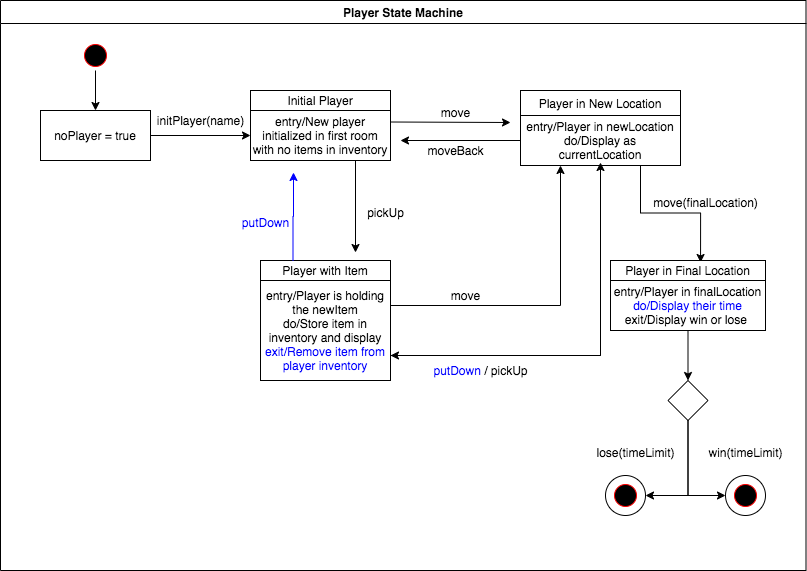

The diagram above was exported from draw.io. Its source (the exported page's mxGraphModel, read from the mxfile embedded in the PNG):
<mxGraphModel dx="946" dy="614" grid="1" gridSize="10" guides="1" tooltips="1" connect="1" arrows="1" fold="1" page="1" pageScale="1" pageWidth="1169" pageHeight="826" background="#ffffff" math="0" shadow="0">
  <root>
    <mxCell id="0" />
    <mxCell id="1" parent="0" />
    <mxCell id="2" value="Player State Machine" style="swimlane;whiteSpace=wrap;startSize=23;" parent="1" vertex="1">
      <mxGeometry x="140" y="128" width="805.5" height="570" as="geometry" />
    </mxCell>
    <mxCell id="aRBySiTfChyhfkwQoGKF-62" value="" style="ellipse;whiteSpace=wrap;html=1;aspect=fixed;" parent="2" vertex="1">
      <mxGeometry x="605" y="475" width="40" height="40" as="geometry" />
    </mxCell>
    <mxCell id="aRBySiTfChyhfkwQoGKF-50" value="" style="ellipse;whiteSpace=wrap;html=1;aspect=fixed;" parent="2" vertex="1">
      <mxGeometry x="725" y="475" width="40" height="40" as="geometry" />
    </mxCell>
    <mxCell id="uIGW27SYZJy9y19ExJM4-51" style="edgeStyle=orthogonalEdgeStyle;rounded=0;orthogonalLoop=1;jettySize=auto;html=1;exitX=0.5;exitY=1;exitDx=0;exitDy=0;entryX=0.5;entryY=0;entryDx=0;entryDy=0;strokeColor=#000000;" parent="2" source="5" target="7" edge="1">
      <mxGeometry relative="1" as="geometry" />
    </mxCell>
    <mxCell id="5" value="" style="ellipse;shape=startState;fillColor=#000000;strokeColor=#ff0000;" parent="2" vertex="1">
      <mxGeometry x="80" y="40" width="30" height="30" as="geometry" />
    </mxCell>
    <mxCell id="uIGW27SYZJy9y19ExJM4-54" style="edgeStyle=orthogonalEdgeStyle;rounded=0;orthogonalLoop=1;jettySize=auto;html=1;exitX=1;exitY=0.5;exitDx=0;exitDy=0;entryX=0;entryY=0.5;entryDx=0;entryDy=0;strokeColor=#000000;" parent="2" source="7" target="kzuNqjAN778d9dbZipVU-11" edge="1">
      <mxGeometry relative="1" as="geometry" />
    </mxCell>
    <mxCell id="7" value="noPlayer = true" style="" parent="2" vertex="1">
      <mxGeometry x="40" y="110" width="110" height="50" as="geometry" />
    </mxCell>
    <mxCell id="10" value="Player in New Location" style="" parent="2" vertex="1">
      <mxGeometry x="520" y="90" width="160" height="25" as="geometry" />
    </mxCell>
    <mxCell id="aRBySiTfChyhfkwQoGKF-41" value="initPlayer(name)" style="text;html=1;align=center;verticalAlign=middle;resizable=0;points=[];autosize=1;rotation=0;" parent="2" vertex="1">
      <mxGeometry x="150" y="110" width="100" height="20" as="geometry" />
    </mxCell>
    <mxCell id="aRBySiTfChyhfkwQoGKF-42" value="move" style="text;html=1;align=center;verticalAlign=middle;resizable=0;points=[];autosize=1;" parent="2" vertex="1">
      <mxGeometry x="435" y="102" width="40" height="20" as="geometry" />
    </mxCell>
    <mxCell id="aRBySiTfChyhfkwQoGKF-47" value="moveBack" style="text;html=1;align=center;verticalAlign=middle;resizable=0;points=[];autosize=1;" parent="2" vertex="1">
      <mxGeometry x="420" y="140" width="70" height="20" as="geometry" />
    </mxCell>
    <mxCell id="aRBySiTfChyhfkwQoGKF-48" value="" style="ellipse;shape=startState;fillColor=#000000;strokeColor=#ff0000;" parent="2" vertex="1">
      <mxGeometry x="730" y="480" width="30" height="30" as="geometry" />
    </mxCell>
    <mxCell id="aRBySiTfChyhfkwQoGKF-51" value="move(finalLocation)" style="text;html=1;align=center;verticalAlign=middle;resizable=0;points=[];autosize=1;rotation=0;" parent="2" vertex="1">
      <mxGeometry x="645" y="192" width="120" height="20" as="geometry" />
    </mxCell>
    <mxCell id="aRBySiTfChyhfkwQoGKF-52" value="win(timeLimit)" style="text;html=1;align=center;verticalAlign=middle;resizable=0;points=[];autosize=1;rotation=0;" parent="2" vertex="1">
      <mxGeometry x="700" y="442" width="90" height="20" as="geometry" />
    </mxCell>
    <mxCell id="aRBySiTfChyhfkwQoGKF-55" value="pickUp" style="text;html=1;align=center;verticalAlign=middle;resizable=0;points=[];autosize=1;rotation=0;" parent="2" vertex="1">
      <mxGeometry x="360" y="202" width="50" height="20" as="geometry" />
    </mxCell>
    <mxCell id="aRBySiTfChyhfkwQoGKF-61" value="" style="ellipse;shape=startState;fillColor=#000000;strokeColor=#ff0000;" parent="2" vertex="1">
      <mxGeometry x="610" y="480" width="30" height="30" as="geometry" />
    </mxCell>
    <mxCell id="aRBySiTfChyhfkwQoGKF-63" value="lose(timeLimit)" style="text;html=1;align=center;verticalAlign=middle;resizable=0;points=[];autosize=1;rotation=0;" parent="2" vertex="1">
      <mxGeometry x="590" y="442" width="90" height="20" as="geometry" />
    </mxCell>
    <mxCell id="kzuNqjAN778d9dbZipVU-11" value="entry/New player initialized in first room with no items in inventory" style="rounded=0;whiteSpace=wrap;html=1;" parent="2" vertex="1">
      <mxGeometry x="250" y="110" width="140" height="50" as="geometry" />
    </mxCell>
    <mxCell id="8" value="Initial Player" style="" parent="2" vertex="1">
      <mxGeometry x="250" y="90" width="140" height="20" as="geometry" />
    </mxCell>
    <mxCell id="uIGW27SYZJy9y19ExJM4-84" style="edgeStyle=orthogonalEdgeStyle;rounded=0;orthogonalLoop=1;jettySize=auto;html=1;exitX=0.5;exitY=1;exitDx=0;exitDy=0;entryX=1;entryY=0.75;entryDx=0;entryDy=0;strokeColor=#000000;fontColor=#086BFF;" parent="2" source="kzuNqjAN778d9dbZipVU-12" target="kzuNqjAN778d9dbZipVU-13" edge="1">
      <mxGeometry relative="1" as="geometry" />
    </mxCell>
    <mxCell id="uIGW27SYZJy9y19ExJM4-87" style="edgeStyle=orthogonalEdgeStyle;rounded=0;orthogonalLoop=1;jettySize=auto;html=1;exitX=0.75;exitY=1;exitDx=0;exitDy=0;entryX=0.581;entryY=0.1;entryDx=0;entryDy=0;entryPerimeter=0;strokeColor=#000000;fontColor=#086BFF;" parent="2" source="kzuNqjAN778d9dbZipVU-12" target="kzuNqjAN778d9dbZipVU-16" edge="1">
      <mxGeometry relative="1" as="geometry" />
    </mxCell>
    <mxCell id="kzuNqjAN778d9dbZipVU-12" value="entry/Player in newLocation&lt;br&gt;do/Display as currentLocation" style="rounded=0;whiteSpace=wrap;html=1;" parent="2" vertex="1">
      <mxGeometry x="520" y="115" width="160" height="50" as="geometry" />
    </mxCell>
    <mxCell id="uIGW27SYZJy9y19ExJM4-83" style="edgeStyle=orthogonalEdgeStyle;rounded=0;orthogonalLoop=1;jettySize=auto;html=1;exitX=1;exitY=0.25;exitDx=0;exitDy=0;entryX=0.25;entryY=1;entryDx=0;entryDy=0;strokeColor=#000000;fontColor=#086BFF;" parent="2" source="kzuNqjAN778d9dbZipVU-13" target="kzuNqjAN778d9dbZipVU-12" edge="1">
      <mxGeometry relative="1" as="geometry" />
    </mxCell>
    <mxCell id="kzuNqjAN778d9dbZipVU-13" value="entry/Player is holding the newItem&lt;br&gt;do/Store item in inventory and display&lt;br&gt;&lt;font color=&quot;#0000ff&quot;&gt;exit/Remove item from player inventory&lt;/font&gt;" style="rounded=0;whiteSpace=wrap;html=1;" parent="2" vertex="1">
      <mxGeometry x="260" y="280" width="130" height="100" as="geometry" />
    </mxCell>
    <mxCell id="kzuNqjAN778d9dbZipVU-14" value="Player with Item" style="" parent="2" vertex="1">
      <mxGeometry x="260" y="260" width="130" height="20" as="geometry" />
    </mxCell>
    <mxCell id="uIGW27SYZJy9y19ExJM4-88" style="edgeStyle=orthogonalEdgeStyle;rounded=0;orthogonalLoop=1;jettySize=auto;html=1;exitX=0.5;exitY=1;exitDx=0;exitDy=0;entryX=0.5;entryY=0;entryDx=0;entryDy=0;strokeColor=#000000;fontColor=#086BFF;" parent="2" source="kzuNqjAN778d9dbZipVU-15" target="E0c5b9BNRSstC7BdKGIo-11" edge="1">
      <mxGeometry relative="1" as="geometry" />
    </mxCell>
    <mxCell id="kzuNqjAN778d9dbZipVU-15" value="entry/Player in finalLocation&lt;br&gt;&lt;font color=&quot;#0000ff&quot;&gt;do/Display their time&lt;/font&gt;&lt;br&gt;exit/Display win or lose&amp;nbsp;" style="rounded=0;whiteSpace=wrap;html=1;" parent="2" vertex="1">
      <mxGeometry x="610" y="280" width="155" height="50" as="geometry" />
    </mxCell>
    <mxCell id="kzuNqjAN778d9dbZipVU-16" value="Player in Final Location" style="" parent="2" vertex="1">
      <mxGeometry x="610" y="260" width="155" height="20" as="geometry" />
    </mxCell>
    <mxCell id="uIGW27SYZJy9y19ExJM4-89" style="edgeStyle=orthogonalEdgeStyle;rounded=0;orthogonalLoop=1;jettySize=auto;html=1;exitX=0.5;exitY=1;exitDx=0;exitDy=0;entryX=1;entryY=0.5;entryDx=0;entryDy=0;strokeColor=#000000;fontColor=#086BFF;" parent="2" source="E0c5b9BNRSstC7BdKGIo-11" target="aRBySiTfChyhfkwQoGKF-62" edge="1">
      <mxGeometry relative="1" as="geometry" />
    </mxCell>
    <mxCell id="uIGW27SYZJy9y19ExJM4-90" style="edgeStyle=orthogonalEdgeStyle;rounded=0;orthogonalLoop=1;jettySize=auto;html=1;exitX=0.5;exitY=1;exitDx=0;exitDy=0;entryX=0;entryY=0.5;entryDx=0;entryDy=0;strokeColor=#000000;fontColor=#086BFF;" parent="2" source="E0c5b9BNRSstC7BdKGIo-11" target="aRBySiTfChyhfkwQoGKF-50" edge="1">
      <mxGeometry relative="1" as="geometry" />
    </mxCell>
    <mxCell id="E0c5b9BNRSstC7BdKGIo-11" value="" style="rhombus;whiteSpace=wrap;html=1;" parent="2" vertex="1">
      <mxGeometry x="667.5" y="380" width="40" height="40" as="geometry" />
    </mxCell>
    <mxCell id="E0c5b9BNRSstC7BdKGIo-56" value="move" style="text;html=1;align=center;verticalAlign=middle;resizable=0;points=[];autosize=1;" parent="2" vertex="1">
      <mxGeometry x="445" y="285" width="40" height="20" as="geometry" />
    </mxCell>
    <mxCell id="uIGW27SYZJy9y19ExJM4-70" value="" style="endArrow=classic;html=1;strokeColor=#000000;" parent="2" edge="1">
      <mxGeometry width="50" height="50" relative="1" as="geometry">
        <mxPoint x="390" y="121.5" as="sourcePoint" />
        <mxPoint x="510" y="122" as="targetPoint" />
      </mxGeometry>
    </mxCell>
    <mxCell id="uIGW27SYZJy9y19ExJM4-81" value="&lt;font color=&quot;#0000ff&quot;&gt;putDown&lt;/font&gt;" style="text;html=1;align=center;verticalAlign=middle;resizable=0;points=[];autosize=1;rotation=0;" parent="2" vertex="1">
      <mxGeometry x="235" y="212" width="60" height="20" as="geometry" />
    </mxCell>
    <mxCell id="uIGW27SYZJy9y19ExJM4-86" value="&lt;font color=&quot;#0000ff&quot;&gt;putDown&lt;/font&gt; / pickUp" style="text;html=1;align=center;verticalAlign=middle;resizable=0;points=[];autosize=1;" parent="2" vertex="1">
      <mxGeometry x="425" y="360" width="110" height="20" as="geometry" />
    </mxCell>
    <mxCell id="uIGW27SYZJy9y19ExJM4-61" style="edgeStyle=orthogonalEdgeStyle;rounded=0;orthogonalLoop=1;jettySize=auto;html=1;exitX=0;exitY=0.5;exitDx=0;exitDy=0;strokeColor=#000000;" parent="1" source="kzuNqjAN778d9dbZipVU-12" edge="1">
      <mxGeometry relative="1" as="geometry">
        <mxPoint x="540" y="268" as="targetPoint" />
      </mxGeometry>
    </mxCell>
    <mxCell id="uIGW27SYZJy9y19ExJM4-73" style="edgeStyle=orthogonalEdgeStyle;rounded=0;orthogonalLoop=1;jettySize=auto;html=1;exitX=0.75;exitY=1;exitDx=0;exitDy=0;strokeColor=#000000;" parent="1" source="kzuNqjAN778d9dbZipVU-11" edge="1">
      <mxGeometry relative="1" as="geometry">
        <mxPoint x="495" y="380" as="targetPoint" />
      </mxGeometry>
    </mxCell>
    <mxCell id="uIGW27SYZJy9y19ExJM4-80" style="edgeStyle=orthogonalEdgeStyle;rounded=0;orthogonalLoop=1;jettySize=auto;html=1;exitX=0.25;exitY=0;exitDx=0;exitDy=0;strokeColor=#0000FF;fontColor=#086BFF;fillColor=#dae8fc;" parent="1" source="kzuNqjAN778d9dbZipVU-14" edge="1">
      <mxGeometry relative="1" as="geometry">
        <mxPoint x="433" y="300" as="targetPoint" />
      </mxGeometry>
    </mxCell>
    <mxCell id="uIGW27SYZJy9y19ExJM4-85" style="edgeStyle=orthogonalEdgeStyle;rounded=0;orthogonalLoop=1;jettySize=auto;html=1;exitX=1;exitY=0.75;exitDx=0;exitDy=0;strokeColor=#000000;fontColor=#086BFF;" parent="1" source="kzuNqjAN778d9dbZipVU-13" edge="1">
      <mxGeometry relative="1" as="geometry">
        <mxPoint x="740" y="290" as="targetPoint" />
      </mxGeometry>
    </mxCell>
  </root>
</mxGraphModel>